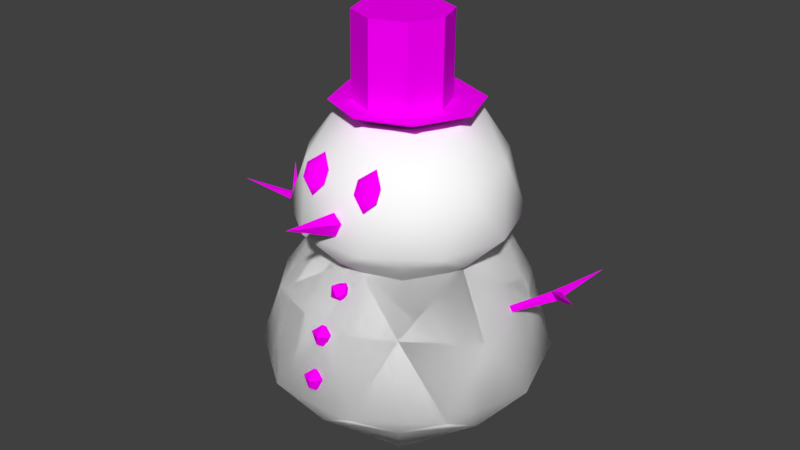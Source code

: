 # Source: Low_poly_snowman.blend  (saved by Blender 2.78.0; exported with 4.5.12 LTS)
import bpy
from mathutils import Matrix  # noqa: F401  (used for matrix-valued properties, if any)

bpy.ops.wm.read_factory_settings(use_empty=True)
scene = bpy.context.scene
scene.name = 'Scene'

# ---- collections
col_collection_2 = bpy.data.collections.new('Collection 2'); scene.collection.children.link(col_collection_2)

# ---- images (referenced by path relative to the original .blend; pixels are not part of the script)
import os
ASSET_DIR = os.environ.get("B2B_ASSET_DIR", "")  # directory of the original .blend (textures are referenced by path, not embedded)
HERE = os.path.dirname(os.path.abspath(__file__))  # packed textures are extracted next to this script under _unpacked/

def load_image(name, relpath, width, height, colorspace="sRGB"):
    """Load a texture the original file referenced (path relative to the .blend, or extracted next to this script)."""
    p = next((c for c in (os.path.join(HERE, relpath), os.path.join(ASSET_DIR, relpath)) if relpath and os.path.exists(c)), "")
    if p:
        img = bpy.data.images.load(p, check_existing=True)
        img.name = name
    else:  # same state as the original file: an image datablock whose file is absent (Cycles renders it pink)
        img = bpy.data.images.new(name, width, height)
        img.source = "FILE"
        img.filepath = "//" + (relpath or name)
    img.colorspace_settings.name = colorspace
    return img
img_team_red_texture_png_000 = load_image('team_red_texture.png.000', 'team_red_texture.png', 1024, 1024, 'sRGB')

# ---- materials (node trees are filled in below, after node groups)
mat_material = bpy.data.materials.new('Material')
mat_material.alpha_threshold = 0.0
mat_material.roughness = 0.5
mat_material.line_color = (0.0, 0.0, 0.0, 1.0)
mat_material_001 = bpy.data.materials.new('Material.001')
mat_material_001.alpha_threshold = 0.0
mat_material_001.roughness = 0.5
mat_material_001.line_color = (0.0, 0.0, 0.0, 1.0)

# ---- material node trees
mat_material.use_nodes = True; mat_material.node_tree.nodes.clear()
_N = mat_material.node_tree.nodes; _L = mat_material.node_tree.links
n0 = _N.new('ShaderNodeOutputMaterial'); n0.name = 'Material Output'; n0.location = (300, 300)
n1 = _N.new('ShaderNodeBsdfDiffuse'); n1.name = 'Diffuse BSDF'; n1.location = (10, 300)
n2 = _N.new('ShaderNodeRGB'); n2.name = 'RGB'; n2.location = (-180, 300)
n2.outputs[0].default_value = (1.0, 1.0, 1.0, 1.0)
_L.new(n1.outputs[0], n0.inputs[0])
_L.new(n2.outputs[0], n1.inputs[0])
n0.is_active_output = True
mat_material_001.use_nodes = True; mat_material_001.node_tree.nodes.clear()
_N = mat_material_001.node_tree.nodes; _L = mat_material_001.node_tree.links
n0 = _N.new('ShaderNodeOutputMaterial'); n0.name = 'Material Output'; n0.location = (300, 300)
n1 = _N.new('ShaderNodeBsdfDiffuse'); n1.name = 'Diffuse BSDF'; n1.location = (10, 300)
n2 = _N.new('ShaderNodeTexImage'); n2.name = 'Image Texture'; n2.location = (-180, 300)
n2.width = 140
n2.image = img_team_red_texture_png_000
_L.new(n1.outputs[0], n0.inputs[0])
_L.new(n2.outputs[0], n1.inputs[0])
n0.is_active_output = True

# ---- world
world_world = bpy.data.worlds.new('World'); scene.world = world_world
world_world.color = (0.05088, 0.05088, 0.05088)
world_world.use_sun_shadow = False
world_world.sun_shadow_jitter_overblur = 0.0
world_world.cycles.sampling_method = 'MANUAL'

# ---- meshes
me_icosphere_002 = bpy.data.meshes.new('Icosphere.002')
me_icosphere_002.from_pydata([(0.0165, -0.008414, 0.009138), (1.113, 0.3514, 0.5317), (0.6975, -0.9398, 0.5317), (-0.6589, -0.9439, 0.5317), (-1.082, 0.3448, 0.5317), (0.01305, 1.145, 0.5317), (1.115, -0.3617, 1.265), (0.01996, -1.071, 1.275), (-1.08, -0.3683, 1.265), (-0.6645, 0.923, 1.265), (0.6919, 0.9271, 1.265), (0.0177, 0.006735, 1.819), (0.4168, -0.5559, 0.01123), (0.6609, 0.2031, 0.01123), (1.061, -0.3444, 0.4304), (0.6588, 0.8813, 0.4304), (0.01447, 0.6698, 0.01123), (-0.3805, -0.5583, 0.01123), (0.0198, -1.106, 0.4304), (-0.6291, 0.1992, 0.01123), (-1.026, -0.3506, 0.4304), (-0.6312, 0.8774, 0.4304), (1.058, 0.753, 0.6878), (0.4115, 1.22, 0.6878), (1.062, -0.7635, 0.6878), (1.306, -0.004541, 0.6878), (-0.3784, -1.236, 0.6878), (0.4188, -1.234, 0.6878), (-1.273, -0.01229, 0.6878), (-1.025, -0.7698, 0.6878), (-0.3858, 1.217, 0.6878), (-1.029, 0.7467, 0.6878), (1.059, 0.3338, 1.366), (0.6642, -0.8942, 1.366), (-0.6258, -0.8981, 1.366), (-1.028, 0.3275, 1.366), (0.01321, 1.053, 1.339), (0.7666, -0.2157, 1.785), (0.4362, 0.7228, 1.844), (0.01854, -0.6866, 1.785), (-0.7323, -0.2202, 1.785), (-0.3611, 0.7204, 1.844), (0.0165, -0.008414, 0.009138), (1.113, 0.3514, 0.5317), (0.6975, -0.9398, 0.5317), (-0.6589, -0.9439, 0.5317), (-1.082, 0.3448, 0.5317), (0.01305, 1.145, 0.5317), (1.115, -0.3617, 1.265), (0.01996, -1.071, 1.275), (-1.08, -0.3683, 1.265), (-0.6645, 0.923, 1.265), (0.6919, 0.9271, 1.265), (0.0177, 0.006735, 1.819), (0.4168, -0.5559, 0.01123), (0.6609, 0.2031, 0.01123), (1.061, -0.3444, 0.4304), (0.6588, 0.8813, 0.4304), (0.01447, 0.6698, 0.01123), (-0.3805, -0.5583, 0.01123), (0.0198, -1.106, 0.4304), (-0.6291, 0.1992, 0.01123), (-1.026, -0.3506, 0.4304), (-0.6312, 0.8774, 0.4304), (1.058, 0.753, 0.6878), (0.4115, 1.22, 0.6878), (1.062, -0.7635, 0.6878), (1.306, -0.004541, 0.6878), (-0.3784, -1.236, 0.6878), (0.4188, -1.234, 0.6878), (-1.273, -0.01229, 0.6878), (-1.025, -0.7698, 0.6878), (-0.3858, 1.217, 0.6878), (-1.029, 0.7467, 0.6878), (1.059, 0.3338, 1.366), (0.6642, -0.8942, 1.366), (-0.6258, -0.8981, 1.366), (-1.028, 0.3275, 1.366), (0.01321, 1.053, 1.339), (0.7666, -0.2157, 1.785), (0.4362, 0.7228, 1.844), (0.01854, -0.6866, 1.785), (-0.7323, -0.2202, 1.785), (-0.3611, 0.7204, 1.844), (0.02087, -0.006949, 1.496), (0.8675, 0.271, 1.899), (0.5468, -0.7263, 1.899), (-0.5007, -0.7294, 1.899), (-0.8274, 0.2659, 1.899), (0.0182, 0.8841, 1.899), (0.8692, -0.2798, 2.466), (0.02354, -0.8275, 2.474), (-0.8258, -0.2849, 2.466), (-0.5051, 0.7124, 2.466), (0.5425, 0.7155, 2.466), (0.0218, 0.004751, 2.838), (0.33, -0.4298, 1.497), (0.5185, 0.1564, 1.497), (0.8277, -0.2664, 1.821), (0.517, 0.6802, 1.821), (0.0193, 0.5168, 1.497), (-0.2857, -0.4316, 1.497), (0.02342, -0.8544, 1.821), (-0.4777, 0.1534, 1.497), (-0.7843, -0.2713, 1.821), (-0.4793, 0.6772, 1.821), (0.8251, 0.5811, 2.02), (0.3259, 0.9415, 2.02), (0.8286, -0.5901, 2.02), (1.017, -0.003958, 2.02), (-0.2842, -0.9554, 2.02), (0.3316, -0.9535, 2.02), (-0.9754, -0.00994, 2.02), (-0.7834, -0.595, 2.02), (-0.2898, 0.9396, 2.02), (-0.7869, 0.5762, 2.02), (0.8261, 0.2574, 2.544), (0.5211, -0.6911, 2.544), (-0.4752, -0.6941, 2.544), (-0.7859, 0.2525, 2.544), (0.01833, 0.8129, 2.523), (0.6002, -0.1671, 2.867), (0.345, 0.5578, 2.85), (0.02244, -0.5307, 2.867), (-0.5574, -0.1705, 2.867), (-0.2707, 0.5559, 2.783), (0.004714, -0.88, 2.278), (0.004714, -1.41, 2.325), (0.09982, -0.8989, 2.212), (0.06349, -0.9294, 2.104), (-0.05406, -0.9294, 2.104), (-0.09039, -0.8989, 2.212), (-0.008709, 0.3827, 2.876), (-0.01042, 0.3982, 3.702), (0.282, 0.2582, 2.878), (0.2802, 0.2737, 3.705), (0.3994, -0.03533, 2.884), (0.3977, -0.01986, 3.71), (0.2749, -0.3259, 2.889), (0.2732, -0.3105, 3.716), (-0.0187, -0.4434, 2.891), (-0.02041, -0.4279, 3.717), (-0.3094, -0.3189, 2.888), (-0.3111, -0.3034, 3.714), (-0.4268, -0.02537, 2.882), (-0.4285, -0.009896, 3.708), (-0.3023, 0.2653, 2.877), (-0.304, 0.2807, 3.703), (0.01652, 0.6626, 2.956), (0.4733, 0.4669, 2.961), (0.658, 0.005588, 2.97), (0.4622, -0.4512, 2.978), (0.0008104, -0.6358, 2.98), (-0.456, -0.4401, 2.976), (-0.6406, 0.02124, 2.967), (-0.4449, 0.478, 2.959), (-0.9761, 0.04641, 1.339), (-1.437, 0.1004, 1.566), (-1.753, -0.2001, 1.817), (-1.486, 0.1265, 1.642), (-1.404, 0.1221, 1.612), (-1.695, 0.3895, 1.801), (-0.9752, 0.0941, 1.331), (-1.469, 0.146, 1.579), (1.072, 0.07471, 1.339), (1.46, 0.1149, 1.579), (1.786, -0.2061, 1.815), (1.392, 0.136, 1.629), (1.678, 0.4204, 1.815), (1.477, 0.1393, 1.655), (0.9947, 0.06788, 1.357), (0.266, -0.8357, 2.323), (0.266, -0.8897, 2.486), (0.1501, -0.8145, 2.448), (0.382, -0.8145, 2.448), (0.266, -0.8897, 2.486), (0.1501, -0.8145, 2.448), (0.382, -0.8145, 2.448), (0.266, -0.8348, 2.595), (0.1501, -0.7596, 2.557), (0.382, -0.7596, 2.557), (0.266, -0.671, 2.649), (-0.2712, -0.8357, 2.323), (-0.2712, -0.8897, 2.486), (-0.3872, -0.8145, 2.448), (-0.1553, -0.8145, 2.448), (-0.2712, -0.8897, 2.486), (-0.3872, -0.8145, 2.448), (-0.1553, -0.8145, 2.448), (-0.2712, -0.8348, 2.595), (-0.3872, -0.7596, 2.557), (-0.1553, -0.7596, 2.557), (-0.2712, -0.671, 2.649), (0.3991, -0.03239, 3.045), (0.2746, -0.3231, 3.045), (-0.01901, -0.4406, 3.045), (-0.3097, -0.316, 3.045), (0.2816, 0.2615, 3.045), (-0.009039, 0.3857, 3.045), (-0.3026, 0.268, 3.045), (-0.4272, -0.02252, 3.045), (0.03465, -1.106, 0.8183), (0.03333, -1.268, 0.9102), (-0.03599, -1.107, 0.9143), (0.05525, -1.094, 0.9102), (0.1075, -1.189, 0.9102), (0.016, -1.177, 0.9822), (0.01568, -1.257, 0.8355), (0.05893, -1.2, 0.7942), (-0.07346, -1.177, 0.8374), (-0.0632, -1.224, 0.9139), (0.03465, -0.9954, 1.182), (0.03333, -1.157, 1.274), (-0.03599, -0.9959, 1.278), (0.05525, -0.9833, 1.274), (0.1075, -1.078, 1.274), (0.016, -1.067, 1.346), (0.01568, -1.146, 1.199), (0.05893, -1.089, 1.158), (-0.07345, -1.067, 1.201), (-0.0632, -1.113, 1.278), (0.007566, -0.7623, 1.607), (0.04926, -0.9345, 1.55), (-0.02664, -0.7854, 1.496), (-0.0692, -0.8073, 1.574), (-0.03086, -0.9005, 1.615), (-0.0482, -0.8943, 1.499), (0.09881, -0.8812, 1.577), (0.07267, -0.832, 1.638), (0.08411, -0.7874, 1.504), (0.05851, -0.8662, 1.469)], [], [(0, 13, 12), (1, 13, 15), (0, 12, 17), (0, 17, 19), (0, 19, 16), (1, 15, 22), (2, 14, 24), (3, 18, 26), (4, 20, 28), (5, 21, 30), (1, 22, 25), (2, 24, 27), (3, 26, 29), (4, 28, 31), (5, 30, 23), (6, 32, 37), (7, 33, 39), (8, 34, 40), (9, 35, 41), (10, 36, 38), (38, 41, 11), (38, 36, 41), (36, 9, 41), (41, 40, 11), (41, 35, 40), (35, 8, 40), (40, 39, 11), (40, 34, 39), (34, 7, 39), (39, 37, 11), (39, 33, 37), (33, 6, 37), (37, 38, 11), (37, 32, 38), (32, 10, 38), (23, 36, 10), (23, 30, 36), (30, 9, 36), (31, 35, 9), (31, 28, 35), (28, 8, 35), (29, 34, 8), (29, 26, 34), (26, 7, 34), (27, 33, 7), (27, 24, 33), (24, 6, 33), (25, 32, 6), (25, 22, 32), (22, 10, 32), (30, 31, 9), (30, 21, 31), (21, 4, 31), (28, 29, 8), (28, 20, 29), (20, 3, 29), (26, 27, 7), (26, 18, 27), (18, 2, 27), (24, 25, 6), (24, 14, 25), (14, 1, 25), (22, 23, 10), (22, 15, 23), (15, 5, 23), (16, 21, 5), (16, 19, 21), (19, 4, 21), (19, 20, 4), (19, 17, 20), (17, 3, 20), (17, 18, 3), (17, 12, 18), (12, 2, 18), (15, 16, 5), (15, 13, 16), (13, 0, 16), (12, 14, 2), (12, 13, 14), (13, 1, 14), (42, 55, 54), (43, 55, 57), (42, 54, 59), (42, 59, 61), (42, 61, 58), (43, 57, 64), (44, 56, 66), (45, 60, 68), (46, 62, 70), (47, 63, 72), (43, 64, 67), (44, 66, 69), (45, 68, 71), (46, 70, 73), (47, 72, 65), (48, 74, 79), (49, 75, 81), (50, 76, 82), (51, 77, 83), (52, 78, 80), (80, 83, 53), (80, 78, 83), (78, 51, 83), (83, 82, 53), (83, 77, 82), (77, 50, 82), (82, 81, 53), (82, 76, 81), (76, 49, 81), (81, 79, 53), (81, 75, 79), (75, 48, 79), (79, 80, 53), (79, 74, 80), (74, 52, 80), (65, 78, 52), (65, 72, 78), (72, 51, 78), (73, 77, 51), (73, 70, 77), (70, 50, 77), (71, 76, 50), (71, 68, 76), (68, 49, 76), (69, 75, 49), (69, 66, 75), (66, 48, 75), (67, 74, 48), (67, 64, 74), (64, 52, 74), (72, 73, 51), (72, 63, 73), (63, 46, 73), (70, 71, 50), (70, 62, 71), (62, 45, 71), (68, 69, 49), (68, 60, 69), (60, 44, 69), (66, 67, 48), (66, 56, 67), (56, 43, 67), (64, 65, 52), (64, 57, 65), (57, 47, 65), (58, 63, 47), (58, 61, 63), (61, 46, 63), (61, 62, 46), (61, 59, 62), (59, 45, 62), (59, 60, 45), (59, 54, 60), (54, 44, 60), (57, 58, 47), (57, 55, 58), (55, 42, 58), (54, 56, 44), (54, 55, 56), (55, 43, 56), (84, 97, 96), (85, 97, 99), (84, 96, 101), (84, 101, 103), (84, 103, 100), (85, 99, 106), (86, 98, 108), (87, 102, 110), (88, 104, 112), (89, 105, 114), (85, 106, 109), (86, 108, 111), (87, 110, 113), (88, 112, 115), (89, 114, 107), (90, 116, 121), (91, 117, 123), (92, 118, 124), (93, 119, 125), (94, 120, 122), (122, 125, 95), (122, 120, 125), (120, 93, 125), (125, 124, 95), (125, 119, 124), (119, 92, 124), (124, 123, 95), (124, 118, 123), (118, 91, 123), (123, 121, 95), (123, 117, 121), (117, 90, 121), (121, 122, 95), (121, 116, 122), (116, 94, 122), (107, 120, 94), (107, 114, 120), (114, 93, 120), (115, 119, 93), (115, 112, 119), (112, 92, 119), (113, 118, 92), (113, 110, 118), (110, 91, 118), (111, 117, 91), (111, 108, 117), (108, 90, 117), (109, 116, 90), (109, 106, 116), (106, 94, 116), (114, 115, 93), (114, 105, 115), (105, 88, 115), (112, 113, 92), (112, 104, 113), (104, 87, 113), (110, 111, 91), (110, 102, 111), (102, 86, 111), (108, 109, 90), (108, 98, 109), (98, 85, 109), (106, 107, 94), (106, 99, 107), (99, 89, 107), (100, 105, 89), (100, 103, 105), (103, 88, 105), (103, 104, 88), (103, 101, 104), (101, 87, 104), (101, 102, 87), (101, 96, 102), (96, 86, 102), (99, 100, 89), (99, 97, 100), (97, 84, 100), (96, 98, 86), (96, 97, 98), (97, 85, 98), (126, 127, 128), (128, 127, 129), (129, 127, 130), (130, 127, 131), (131, 127, 126), (126, 128, 129, 130, 131), (132, 198, 197, 134), (134, 197, 193, 136), (136, 193, 194, 138), (138, 194, 195, 140), (140, 195, 196, 142), (142, 196, 200, 144), (135, 133, 147, 145, 143, 141, 139, 137), (144, 200, 199, 146), (146, 199, 198, 132), (146, 132, 148, 155), (148, 149, 150, 151, 152, 153, 154, 155), (132, 134, 149, 148), (136, 138, 151, 150), (142, 144, 154, 153), (138, 140, 152, 151), (144, 146, 155, 154), (134, 136, 150, 149), (140, 142, 153, 152), (158, 157, 160), (163, 157, 158), (159, 160, 161), (157, 162, 156), (157, 156, 160), (158, 159, 163), (159, 158, 160), (161, 160, 163), (159, 161, 163), (157, 163, 162), (163, 160, 162), (160, 156, 162), (167, 165, 166), (170, 164, 165, 167), (165, 164, 168), (164, 170, 167), (166, 169, 167), (169, 166, 165), (169, 168, 167), (168, 164, 167), (168, 169, 165), (171, 172, 173), (171, 174, 172), (173, 172, 175, 176), (172, 174, 177, 175), (176, 175, 178, 179), (175, 177, 180, 178), (178, 180, 181), (179, 178, 181), (182, 183, 184), (182, 185, 183), (184, 183, 186, 187), (183, 185, 188, 186), (187, 186, 189, 190), (186, 188, 191, 189), (189, 191, 192), (190, 189, 192), (196, 195, 141, 143), (194, 193, 137, 139), (195, 194, 139, 141), (193, 197, 135, 137), (197, 198, 133, 135), (198, 199, 147, 133), (199, 200, 145, 147), (200, 196, 143, 145), (208, 209, 201), (201, 209, 203), (208, 205, 202), (207, 202, 210), (201, 203, 204), (201, 204, 205), (202, 205, 206), (210, 202, 206), (203, 210, 206), (204, 203, 206), (205, 204, 206), (209, 210, 203), (209, 207, 210), (207, 208, 202), (208, 201, 205), (208, 207, 209), (218, 219, 211), (211, 219, 213), (218, 215, 212), (217, 212, 220), (211, 213, 214), (211, 214, 215), (212, 215, 216), (220, 212, 216), (213, 220, 216), (214, 213, 216), (215, 214, 216), (219, 220, 213), (219, 217, 220), (217, 218, 212), (218, 211, 215), (218, 217, 219), (228, 229, 221), (221, 229, 223), (228, 225, 222), (227, 222, 230), (221, 223, 224), (221, 224, 225), (222, 225, 226), (230, 222, 226), (223, 230, 226), (224, 223, 226), (225, 224, 226), (229, 230, 223), (229, 227, 230), (227, 228, 222), (228, 221, 225), (228, 227, 229)])
me_icosphere_002.polygons.foreach_set('use_smooth', [1, 1, 1, 1, 1, 1, 1, 1, 1, 1, 1, 1, 1, 1, 1, 1, 1, 1, 1, 1, 1, 1, 1, 1, 1, 1, 1, 1, 1, 1, 1, 1, 1, 1, 1, 1, 1, 1, 1, 1, 1, 1, 1, 1, 1, 1, 1, 1, 1, 1, 1, 1, 1, 1, 1, 1, 1, 1, 1, 1, 1, 1, 1, 1, 1, 1, 1, 1, 1, 1, 1, 1, 1, 1, 1, 1, 1, 1, 1, 1, 1, 1, 1, 1, 1, 1, 1, 1, 1, 1, 1, 1, 1, 1, 1, 1, 1, 1, 1, 1, 1, 1, 1, 1, 1, 1, 1, 1, 1, 1, 1, 1, 1, 1, 1, 1, 1, 1, 1, 1, 1, 1, 1, 1, 1, 1, 1, 1, 1, 1, 1, 1, 1, 1, 1, 1, 1, 1, 1, 1, 1, 1, 1, 1, 1, 1, 1, 1, 1, 1, 1, 1, 1, 1, 1, 1, 1, 1, 1, 1, 1, 1, 1, 1, 1, 1, 1, 1, 1, 1, 1, 1, 1, 1, 1, 1, 1, 1, 1, 1, 1, 1, 1, 1, 1, 1, 1, 1, 1, 1, 1, 1, 1, 1, 1, 1, 1, 1, 1, 1, 1, 1, 1, 1, 1, 1, 1, 1, 1, 1, 1, 1, 1, 1, 1, 1, 1, 1, 1, 1, 1, 1, 1, 1, 1, 1, 1, 1, 1, 1, 1, 1, 1, 1, 1, 1, 1, 1, 1, 1, 0, 0, 0, 0, 0, 0, 0, 0, 0, 0, 0, 0, 0, 0, 0, 0, 0, 0, 0, 0, 0, 0, 0, 0, 0, 0, 0, 0, 0, 0, 0, 0, 0, 0, 0, 0, 0, 0, 0, 0, 0, 0, 0, 0, 0, 1, 1, 1, 1, 1, 1, 1, 1, 1, 1, 1, 1, 1, 1, 1, 1, 0, 0, 0, 0, 0, 0, 0, 0, 0, 0, 0, 0, 0, 0, 0, 0, 0, 0, 0, 0, 0, 0, 0, 0, 0, 0, 0, 0, 0, 0, 0, 0, 0, 0, 0, 0, 0, 0, 0, 0, 0, 0, 0, 0, 0, 0, 0, 0, 0, 0, 0, 0, 0, 0, 0, 0])
me_icosphere_002.polygons.foreach_set('material_index', [0, 0, 0, 0, 0, 0, 0, 0, 0, 0, 0, 0, 0, 0, 0, 0, 0, 0, 0, 0, 0, 0, 0, 0, 0, 0, 0, 0, 0, 0, 0, 0, 0, 0, 0, 0, 0, 0, 0, 0, 0, 0, 0, 0, 0, 0, 0, 0, 0, 0, 0, 0, 0, 0, 0, 0, 0, 0, 0, 0, 0, 0, 0, 0, 0, 0, 0, 0, 0, 0, 0, 0, 0, 0, 0, 0, 0, 0, 0, 0, 0, 0, 0, 0, 0, 0, 0, 0, 0, 0, 0, 0, 0, 0, 0, 0, 0, 0, 0, 0, 0, 0, 0, 0, 0, 0, 0, 0, 0, 0, 0, 0, 0, 0, 0, 0, 0, 0, 0, 0, 0, 0, 0, 0, 0, 0, 0, 0, 0, 0, 0, 0, 0, 0, 0, 0, 0, 0, 0, 0, 0, 0, 0, 0, 0, 0, 0, 0, 0, 0, 0, 0, 0, 0, 0, 0, 0, 0, 0, 0, 0, 0, 0, 0, 0, 0, 0, 0, 0, 0, 0, 0, 0, 0, 0, 0, 0, 0, 0, 0, 0, 0, 0, 0, 0, 0, 0, 0, 0, 0, 0, 0, 0, 0, 0, 0, 0, 0, 0, 0, 0, 0, 0, 0, 0, 0, 0, 0, 0, 0, 0, 0, 0, 0, 0, 0, 0, 0, 0, 0, 0, 0, 0, 0, 0, 0, 0, 0, 0, 0, 0, 0, 0, 0, 0, 0, 0, 0, 0, 0, 1, 1, 1, 1, 1, 1, 1, 1, 1, 1, 1, 1, 1, 1, 1, 1, 1, 1, 1, 1, 1, 1, 1, 1, 1, 1, 1, 1, 1, 1, 1, 1, 1, 1, 1, 1, 1, 1, 1, 1, 1, 1, 1, 1, 1, 1, 1, 1, 1, 1, 1, 1, 1, 1, 1, 1, 1, 1, 1, 1, 1, 1, 1, 1, 1, 1, 1, 1, 1, 1, 1, 1, 1, 1, 1, 1, 1, 1, 1, 1, 1, 1, 1, 1, 1, 1, 1, 1, 1, 1, 1, 1, 1, 1, 1, 1, 1, 1, 1, 1, 1, 1, 1, 1, 1, 1, 1, 1, 1, 1, 1, 1, 1, 1, 1, 1, 1])
_uv = me_icosphere_002.uv_layers.new(name='UVMap')
_uv.uv.foreach_set('vector', [0.02152, 0.8528, 0.08473, 0.8528, 0.08473, 0.916, 0.02152, 0.8528, 0.08473, 0.8528, 0.08473, 0.916, 0.02152, 0.8528, 0.08473, 0.8528, 0.08473, 0.916, 0.02152, 0.8528, 0.08473, 0.8528, 0.08473, 0.916, 0.02152, 0.8528, 0.08473, 0.8528, 0.08473, 0.916, 0.02152, 0.8528, 0.08473, 0.8528, 0.08473, 0.916, 0.02152, 0.8528, 0.08473, 0.8528, 0.08473, 0.916, 0.02152, 0.8528, 0.08473, 0.8528, 0.08473, 0.916, 0.02152, 0.8528, 0.08473, 0.8528, 0.08473, 0.916, 0.02152, 0.8528, 0.08473, 0.8528, 0.08473, 0.916, 0.02152, 0.8528, 0.08473, 0.8528, 0.08473, 0.916, 0.02152, 0.8528, 0.08473, 0.8528, 0.08473, 0.916, 0.02152, 0.8528, 0.08473, 0.8528, 0.08473, 0.916, 0.02152, 0.8528, 0.08473, 0.8528, 0.08473, 0.916, 0.02152, 0.8528, 0.08473, 0.8528, 0.08473, 0.916, 0.02152, 0.8528, 0.08473, 0.8528, 0.08473, 0.916, 0.02152, 0.8528, 0.08473, 0.8528, 0.08473, 0.916, 0.02152, 0.8528, 0.08473, 0.8528, 0.08473, 0.916, 0.02152, 0.8528, 0.08473, 0.8528, 0.08473, 0.916, 0.02152, 0.8528, 0.08473, 0.8528, 0.08473, 0.916, 0.02152, 0.8528, 0.08473, 0.8528, 0.08473, 0.916, 0.02152, 0.8528, 0.08473, 0.8528, 0.08473, 0.916, 0.02152, 0.8528, 0.08473, 0.8528, 0.08473, 0.916, 0.02152, 0.8528, 0.08473, 0.8528, 0.08473, 0.916, 0.02152, 0.8528, 0.08473, 0.8528, 0.08473, 0.916, 0.02152, 0.8528, 0.08473, 0.8528, 0.08473, 0.916, 0.02152, 0.8528, 0.08473, 0.8528, 0.08473, 0.916, 0.02152, 0.8528, 0.08473, 0.8528, 0.08473, 0.916, 0.02152, 0.8528, 0.08473, 0.8528, 0.08473, 0.916, 0.02152, 0.8528, 0.08473, 0.8528, 0.08473, 0.916, 0.02152, 0.8528, 0.08473, 0.8528, 0.08473, 0.916, 0.02152, 0.8528, 0.08473, 0.8528, 0.08473, 0.916, 0.02152, 0.8528, 0.08473, 0.8528, 0.08473, 0.916, 0.02152, 0.8528, 0.08473, 0.8528, 0.08473, 0.916, 0.02152, 0.8528, 0.08473, 0.8528, 0.08473, 0.916, 0.02152, 0.8528, 0.08473, 0.8528, 0.08473, 0.916, 0.02152, 0.8528, 0.08473, 0.8528, 0.08473, 0.916, 0.02152, 0.8528, 0.08473, 0.8528, 0.08473, 0.916, 0.02152, 0.8528, 0.08473, 0.8528, 0.08473, 0.916, 0.02152, 0.8528, 0.08473, 0.8528, 0.08473, 0.916, 0.02152, 0.8528, 0.08473, 0.8528, 0.08473, 0.916, 0.02152, 0.8528, 0.08473, 0.8528, 0.08473, 0.916, 0.02152, 0.8528, 0.08473, 0.8528, 0.08473, 0.916, 0.02152, 0.8528, 0.08473, 0.8528, 0.08473, 0.916, 0.02152, 0.8528, 0.08473, 0.8528, 0.08473, 0.916, 0.02152, 0.8528, 0.08473, 0.8528, 0.08473, 0.916, 0.02152, 0.8528, 0.08473, 0.8528, 0.08473, 0.916, 0.02152, 0.8528, 0.08473, 0.8528, 0.08473, 0.916, 0.02152, 0.8528, 0.08473, 0.8528, 0.08473, 0.916, 0.02152, 0.8528, 0.08473, 0.8528, 0.08473, 0.916, 0.02152, 0.8528, 0.08473, 0.8528, 0.08473, 0.916, 0.02152, 0.8528, 0.08473, 0.8528, 0.08473, 0.916, 0.02152, 0.8528, 0.08473, 0.8528, 0.08473, 0.916, 0.02152, 0.8528, 0.08473, 0.8528, 0.08473, 0.916, 0.02152, 0.8528, 0.08473, 0.8528, 0.08473, 0.916, 0.02152, 0.8528, 0.08473, 0.8528, 0.08473, 0.916, 0.02152, 0.8528, 0.08473, 0.8528, 0.08473, 0.916, 0.02152, 0.8528, 0.08473, 0.8528, 0.08473, 0.916, 0.02152, 0.8528, 0.08473, 0.8528, 0.08473, 0.916, 0.02152, 0.8528, 0.08473, 0.8528, 0.08473, 0.916, 0.02152, 0.8528, 0.08473, 0.8528, 0.08473, 0.916, 0.02152, 0.8528, 0.08473, 0.8528, 0.08473, 0.916, 0.02152, 0.8528, 0.08473, 0.8528, 0.08473, 0.916, 0.02152, 0.8528, 0.08473, 0.8528, 0.08473, 0.916, 0.02152, 0.8528, 0.08473, 0.8528, 0.08473, 0.916, 0.02152, 0.8528, 0.08473, 0.8528, 0.08473, 0.916, 0.02152, 0.8528, 0.08473, 0.8528, 0.08473, 0.916, 0.02152, 0.8528, 0.08473, 0.8528, 0.08473, 0.916, 0.02152, 0.8528, 0.08473, 0.8528, 0.08473, 0.916, 0.02152, 0.8528, 0.08473, 0.8528, 0.08473, 0.916, 0.02152, 0.8528, 0.08473, 0.8528, 0.08473, 0.916, 0.02152, 0.8528, 0.08473, 0.8528, 0.08473, 0.916, 0.02152, 0.8528, 0.08473, 0.8528, 0.08473, 0.916, 0.02152, 0.8528, 0.08473, 0.8528, 0.08473, 0.916, 0.02152, 0.8528, 0.08473, 0.8528, 0.08473, 0.916, 0.02152, 0.8528, 0.08473, 0.8528, 0.08473, 0.916, 0.02152, 0.8528, 0.08473, 0.8528, 0.08473, 0.916, 0.02152, 0.8528, 0.08473, 0.8528, 0.08473, 0.916, 0.02152, 0.8528, 0.08473, 0.8528, 0.08473, 0.916, 0.02152, 0.8528, 0.08473, 0.8528, 0.08473, 0.916, 0.02152, 0.8528, 0.08473, 0.8528, 0.08473, 0.916, 0.02152, 0.8528, 0.08473, 0.8528, 0.08473, 0.916, 0.02152, 0.8528, 0.08473, 0.8528, 0.08473, 0.916, 0.02152, 0.8528, 0.08473, 0.8528, 0.08473, 0.916, 0.02152, 0.8528, 0.08473, 0.8528, 0.08473, 0.916, 0.02152, 0.8528, 0.08473, 0.8528, 0.08473, 0.916, 0.02152, 0.8528, 0.08473, 0.8528, 0.08473, 0.916, 0.02152, 0.8528, 0.08473, 0.8528, 0.08473, 0.916, 0.02152, 0.8528, 0.08473, 0.8528, 0.08473, 0.916, 0.02152, 0.8528, 0.08473, 0.8528, 0.08473, 0.916, 0.02152, 0.8528, 0.08473, 0.8528, 0.08473, 0.916, 0.02152, 0.8528, 0.08473, 0.8528, 0.08473, 0.916, 0.02152, 0.8528, 0.08473, 0.8528, 0.08473, 0.916, 0.02152, 0.8528, 0.08473, 0.8528, 0.08473, 0.916, 0.02152, 0.8528, 0.08473, 0.8528, 0.08473, 0.916, 0.02152, 0.8528, 0.08473, 0.8528, 0.08473, 0.916, 0.02152, 0.8528, 0.08473, 0.8528, 0.08473, 0.916, 0.02152, 0.8528, 0.08473, 0.8528, 0.08473, 0.916, 0.02152, 0.8528, 0.08473, 0.8528, 0.08473, 0.916, 0.02152, 0.8528, 0.08473, 0.8528, 0.08473, 0.916, 0.02152, 0.8528, 0.08473, 0.8528, 0.08473, 0.916, 0.02152, 0.8528, 0.08473, 0.8528, 0.08473, 0.916, 0.02152, 0.8528, 0.08473, 0.8528, 0.08473, 0.916, 0.02152, 0.8528, 0.08473, 0.8528, 0.08473, 0.916, 0.02152, 0.8528, 0.08473, 0.8528, 0.08473, 0.916, 0.02152, 0.8528, 0.08473, 0.8528, 0.08473, 0.916, 0.02152, 0.8528, 0.08473, 0.8528, 0.08473, 0.916, 0.02152, 0.8528, 0.08473, 0.8528, 0.08473, 0.916, 0.02152, 0.8528, 0.08473, 0.8528, 0.08473, 0.916, 0.02152, 0.8528, 0.08473, 0.8528, 0.08473, 0.916, 0.02152, 0.8528, 0.08473, 0.8528, 0.08473, 0.916, 0.02152, 0.8528, 0.08473, 0.8528, 0.08473, 0.916, 0.02152, 0.8528, 0.08473, 0.8528, 0.08473, 0.916, 0.02152, 0.8528, 0.08473, 0.8528, 0.08473, 0.916, 0.02152, 0.8528, 0.08473, 0.8528, 0.08473, 0.916, 0.02152, 0.8528, 0.08473, 0.8528, 0.08473, 0.916, 0.02152, 0.8528, 0.08473, 0.8528, 0.08473, 0.916, 0.02152, 0.8528, 0.08473, 0.8528, 0.08473, 0.916, 0.02152, 0.8528, 0.08473, 0.8528, 0.08473, 0.916, 0.02152, 0.8528, 0.08473, 0.8528, 0.08473, 0.916, 0.02152, 0.8528, 0.08473, 0.8528, 0.08473, 0.916, 0.02152, 0.8528, 0.08473, 0.8528, 0.08473, 0.916, 0.02152, 0.8528, 0.08473, 0.8528, 0.08473, 0.916, 0.02152, 0.8528, 0.08473, 0.8528, 0.08473, 0.916, 0.02152, 0.8528, 0.08473, 0.8528, 0.08473, 0.916, 0.02152, 0.8528, 0.08473, 0.8528, 0.08473, 0.916, 0.02152, 0.8528, 0.08473, 0.8528, 0.08473, 0.916, 0.02152, 0.8528, 0.08473, 0.8528, 0.08473, 0.916, 0.02152, 0.8528, 0.08473, 0.8528, 0.08473, 0.916, 0.02152, 0.8528, 0.08473, 0.8528, 0.08473, 0.916, 0.02152, 0.8528, 0.08473, 0.8528, 0.08473, 0.916, 0.02152, 0.8528, 0.08473, 0.8528, 0.08473, 0.916, 0.02152, 0.8528, 0.08473, 0.8528, 0.08473, 0.916, 0.02152, 0.8528, 0.08473, 0.8528, 0.08473, 0.916, 0.02152, 0.8528, 0.08473, 0.8528, 0.08473, 0.916, 0.02152, 0.8528, 0.08473, 0.8528, 0.08473, 0.916, 0.02152, 0.8528, 0.08473, 0.8528, 0.08473, 0.916, 0.02152, 0.8528, 0.08473, 0.8528, 0.08473, 0.916, 0.02152, 0.8528, 0.08473, 0.8528, 0.08473, 0.916, 0.02152, 0.8528, 0.08473, 0.8528, 0.08473, 0.916, 0.02152, 0.8528, 0.08473, 0.8528, 0.08473, 0.916, 0.02152, 0.8528, 0.08473, 0.8528, 0.08473, 0.916, 0.02152, 0.8528, 0.08473, 0.8528, 0.08473, 0.916, 0.02152, 0.8528, 0.08473, 0.8528, 0.08473, 0.916, 0.02152, 0.8528, 0.08473, 0.8528, 0.08473, 0.916, 0.02152, 0.8528, 0.08473, 0.8528, 0.08473, 0.916, 0.02152, 0.8528, 0.08473, 0.8528, 0.08473, 0.916, 0.02152, 0.8528, 0.08473, 0.8528, 0.08473, 0.916, 0.02152, 0.8528, 0.08473, 0.8528, 0.08473, 0.916, 0.02152, 0.8528, 0.08473, 0.8528, 0.08473, 0.916, 0.02152, 0.8528, 0.08473, 0.8528, 0.08473, 0.916, 0.02152, 0.8528, 0.08473, 0.8528, 0.08473, 0.916, 0.02152, 0.8528, 0.08473, 0.8528, 0.08473, 0.916, 0.02152, 0.8528, 0.08473, 0.8528, 0.08473, 0.916, 0.02152, 0.8528, 0.08473, 0.8528, 0.08473, 0.916, 0.02152, 0.8528, 0.08473, 0.8528, 0.08473, 0.916, 0.02152, 0.8528, 0.08473, 0.8528, 0.08473, 0.916, 0.02152, 0.8528, 0.08473, 0.8528, 0.08473, 0.916, 0.02152, 0.8528, 0.08473, 0.8528, 0.08473, 0.916, 0.02152, 0.8528, 0.08473, 0.8528, 0.08473, 0.916, 0.02152, 0.8528, 0.08473, 0.8528, 0.08473, 0.916, 0.02152, 0.8528, 0.08473, 0.8528, 0.08473, 0.916, 0.02152, 0.8528, 0.08473, 0.8528, 0.08473, 0.916, 0.02152, 0.8528, 0.08473, 0.8528, 0.08473, 0.916, 0.02152, 0.8528, 0.08473, 0.8528, 0.08473, 0.916, 0.02152, 0.8528, 0.08473, 0.8528, 0.08473, 0.916, 0.02152, 0.8528, 0.08473, 0.8528, 0.08473, 0.916, 0.02152, 0.8528, 0.08473, 0.8528, 0.08473, 0.916, 0.02152, 0.8528, 0.08473, 0.8528, 0.08473, 0.916, 0.02152, 0.8528, 0.08473, 0.8528, 0.08473, 0.916, 0.02152, 0.8528, 0.08473, 0.8528, 0.08473, 0.916, 0.02152, 0.8528, 0.08473, 0.8528, 0.08473, 0.916, 0.02152, 0.8528, 0.08473, 0.8528, 0.08473, 0.916, 0.02152, 0.8528, 0.08473, 0.8528, 0.08473, 0.916, 0.02152, 0.8528, 0.08473, 0.8528, 0.08473, 0.916, 0.02152, 0.8528, 0.08473, 0.8528, 0.08473, 0.916, 0.02152, 0.8528, 0.08473, 0.8528, 0.08473, 0.916, 0.02152, 0.8528, 0.08473, 0.8528, 0.08473, 0.916, 0.02152, 0.8528, 0.08473, 0.8528, 0.08473, 0.916, 0.02152, 0.8528, 0.08473, 0.8528, 0.08473, 0.916, 0.02152, 0.8528, 0.08473, 0.8528, 0.08473, 0.916, 0.02152, 0.8528, 0.08473, 0.8528, 0.08473, 0.916, 0.02152, 0.8528, 0.08473, 0.8528, 0.08473, 0.916, 0.02152, 0.8528, 0.08473, 0.8528, 0.08473, 0.916, 0.02152, 0.8528, 0.08473, 0.8528, 0.08473, 0.916, 0.02152, 0.8528, 0.08473, 0.8528, 0.08473, 0.916, 0.02152, 0.8528, 0.08473, 0.8528, 0.08473, 0.916, 0.02152, 0.8528, 0.08473, 0.8528, 0.08473, 0.916, 0.02152, 0.8528, 0.08473, 0.8528, 0.08473, 0.916, 0.02152, 0.8528, 0.08473, 0.8528, 0.08473, 0.916, 0.02152, 0.8528, 0.08473, 0.8528, 0.08473, 0.916, 0.02152, 0.8528, 0.08473, 0.8528, 0.08473, 0.916, 0.02152, 0.8528, 0.08473, 0.8528, 0.08473, 0.916, 0.02152, 0.8528, 0.08473, 0.8528, 0.08473, 0.916, 0.02152, 0.8528, 0.08473, 0.8528, 0.08473, 0.916, 0.02152, 0.8528, 0.08473, 0.8528, 0.08473, 0.916, 0.02152, 0.8528, 0.08473, 0.8528, 0.08473, 0.916, 0.02152, 0.8528, 0.08473, 0.8528, 0.08473, 0.916, 0.02152, 0.8528, 0.08473, 0.8528, 0.08473, 0.916, 0.02152, 0.8528, 0.08473, 0.8528, 0.08473, 0.916, 0.02152, 0.8528, 0.08473, 0.8528, 0.08473, 0.916, 0.02152, 0.8528, 0.08473, 0.8528, 0.08473, 0.916, 0.02152, 0.8528, 0.08473, 0.8528, 0.08473, 0.916, 0.02152, 0.8528, 0.08473, 0.8528, 0.08473, 0.916, 0.02152, 0.8528, 0.08473, 0.8528, 0.08473, 0.916, 0.02152, 0.8528, 0.08473, 0.8528, 0.08473, 0.916, 0.02152, 0.8528, 0.08473, 0.8528, 0.08473, 0.916, 0.02152, 0.8528, 0.08473, 0.8528, 0.08473, 0.916, 0.02152, 0.8528, 0.08473, 0.8528, 0.08473, 0.916, 0.02152, 0.8528, 0.08473, 0.8528, 0.08473, 0.916, 0.02152, 0.8528, 0.08473, 0.8528, 0.08473, 0.916, 0.02152, 0.8528, 0.08473, 0.8528, 0.08473, 0.916, 0.02152, 0.8528, 0.08473, 0.8528, 0.08473, 0.916, 0.02152, 0.8528, 0.08473, 0.8528, 0.08473, 0.916, 0.02152, 0.8528, 0.08473, 0.8528, 0.08473, 0.916, 0.02152, 0.8528, 0.08473, 0.8528, 0.08473, 0.916, 0.02152, 0.8528, 0.08473, 0.8528, 0.08473, 0.916, 0.02152, 0.8528, 0.08473, 0.8528, 0.08473, 0.916, 0.02152, 0.8528, 0.08473, 0.8528, 0.08473, 0.916, 0.02152, 0.8528, 0.08473, 0.8528, 0.08473, 0.916, 0.02152, 0.8528, 0.08473, 0.8528, 0.08473, 0.916, 0.02152, 0.8528, 0.08473, 0.8528, 0.08473, 0.916, 0.02152, 0.8528, 0.08473, 0.8528, 0.08473, 0.916, 0.02152, 0.8528, 0.08473, 0.8528, 0.08473, 0.916, 0.02152, 0.8528, 0.08473, 0.8528, 0.08473, 0.916, 0.02152, 0.8528, 0.08473, 0.8528, 0.08473, 0.916, 0.02152, 0.8528, 0.08473, 0.8528, 0.08473, 0.916, 0.02152, 0.8528, 0.08473, 0.8528, 0.08473, 0.916, 0.02152, 0.8528, 0.08473, 0.8528, 0.08473, 0.916, 0.02152, 0.8528, 0.08473, 0.8528, 0.08473, 0.916, 0.02152, 0.8528, 0.08473, 0.8528, 0.08473, 0.916, 0.02152, 0.8528, 0.08473, 0.8528, 0.08473, 0.916, 0.02152, 0.8528, 0.08473, 0.8528, 0.08473, 0.916, 0.02152, 0.8528, 0.08473, 0.8528, 0.08473, 0.916, 0.02152, 0.8528, 0.08473, 0.8528, 0.08473, 0.916, 0.02152, 0.8528, 0.08473, 0.8528, 0.08473, 0.916, 0.02152, 0.8528, 0.08473, 0.8528, 0.08473, 0.916, 0.02152, 0.8528, 0.08473, 0.8528, 0.08473, 0.916, 0.02152, 0.8528, 0.08473, 0.8528, 0.08473, 0.916, 0.02152, 0.8528, 0.08473, 0.8528, 0.08473, 0.916, 0.2062, 0.8812, 0.2062, 0.8812, 0.2062, 0.8812, 0.2062, 0.8812, 0.2062, 0.8812, 0.2062, 0.8812, 0.2062, 0.8812, 0.2062, 0.8812, 0.2062, 0.8812, 0.2062, 0.8812, 0.2062, 0.8812, 0.2062, 0.8812, 0.2062, 0.8812, 0.2062, 0.8812, 0.2062, 0.8812, 0.2062, 0.8812, 0.2062, 0.8812, 0.2062, 0.8812, 0.2062, 0.8812, 0.2062, 0.8812, 0.4469, 0.09687, 0.4469, 0.09687, 0.4469, 0.09687, 0.4469, 0.09687, 0.4469, 0.09687, 0.4469, 0.09687, 0.4469, 0.09687, 0.4469, 0.09687, 0.4469, 0.09687, 0.4469, 0.09687, 0.4469, 0.09687, 0.4469, 0.09687, 0.4469, 0.09687, 0.4469, 0.09687, 0.4469, 0.09687, 0.4469, 0.09687, 0.4469, 0.09687, 0.4469, 0.09687, 0.4469, 0.09687, 0.4469, 0.09687, 0.4469, 0.09687, 0.4469, 0.09687, 0.4469, 0.09687, 0.4469, 0.09687, 0.5641, 0.1281, 0.5641, 0.1281, 0.5641, 0.1281, 0.5641, 0.1281, 0.5641, 0.1281, 0.5641, 0.1281, 0.5641, 0.1281, 0.5641, 0.1281, 0.4469, 0.09687, 0.4469, 0.09687, 0.4469, 0.09687, 0.4469, 0.09687, 0.4469, 0.09687, 0.4469, 0.09687, 0.4469, 0.09687, 0.4469, 0.09687, 0.5641, 0.1281, 0.5641, 0.1281, 0.5641, 0.1281, 0.5641, 0.1281, 0.5641, 0.1281, 0.5641, 0.1281, 0.5641, 0.1281, 0.5641, 0.1281, 0.5641, 0.1281, 0.5641, 0.1281, 0.5641, 0.1281, 0.5641, 0.1281, 0.5641, 0.1281, 0.5641, 0.1281, 0.5641, 0.1281, 0.5641, 0.1281, 0.5641, 0.1281, 0.5641, 0.1281, 0.5641, 0.1281, 0.5641, 0.1281, 0.5641, 0.1281, 0.5641, 0.1281, 0.5641, 0.1281, 0.5641, 0.1281, 0.5641, 0.1281, 0.5641, 0.1281, 0.5641, 0.1281, 0.5641, 0.1281, 0.5641, 0.1281, 0.5641, 0.1281, 0.5641, 0.1281, 0.5641, 0.1281, 0.5641, 0.1281, 0.5641, 0.1281, 0.5641, 0.1281, 0.5641, 0.1281, 0.5641, 0.1281, 0.5641, 0.1281, 0.5641, 0.1281, 0.5641, 0.1281, 0.9234, 0.6062, 0.9234, 0.6062, 0.9234, 0.6062, 0.9234, 0.6062, 0.9234, 0.6062, 0.9234, 0.6062, 0.9234, 0.6062, 0.9234, 0.6062, 0.9234, 0.6062, 0.9234, 0.6062, 0.9234, 0.6062, 0.9234, 0.6062, 0.9234, 0.6062, 0.9234, 0.6062, 0.9234, 0.6062, 0.9234, 0.6062, 0.9234, 0.6062, 0.9234, 0.6062, 0.9234, 0.6062, 0.9234, 0.6062, 0.9234, 0.6062, 0.9234, 0.6062, 0.9234, 0.6062, 0.9234, 0.6062, 0.9234, 0.6062, 0.9234, 0.6062, 0.9234, 0.6062, 0.9234, 0.6062, 0.9234, 0.6062, 0.9234, 0.6062, 0.9234, 0.6062, 0.9234, 0.6062, 0.9234, 0.6062, 0.9234, 0.6062, 0.9234, 0.6062, 0.9234, 0.6062, 0.9234, 0.6062, 0.9234, 0.6062, 0.9234, 0.6062, 0.9234, 0.6062, 0.9234, 0.6062, 0.9234, 0.6062, 0.9234, 0.6062, 0.9234, 0.6062, 0.9234, 0.6062, 0.9234, 0.6062, 0.9234, 0.6062, 0.9234, 0.6062, 0.9234, 0.6062, 0.9234, 0.6062, 0.9234, 0.6062, 0.9234, 0.6062, 0.9234, 0.6062, 0.9234, 0.6062, 0.9234, 0.6062, 0.9234, 0.6062, 0.9234, 0.6062, 0.9234, 0.6062, 0.9234, 0.6062, 0.9234, 0.6062, 0.9234, 0.6062, 0.9234, 0.6062, 0.9234, 0.6062, 0.9234, 0.6062, 0.5302, 0.124, 0.5698, 0.124, 0.5698, 0.1635, 0.5302, 0.124, 0.5698, 0.124, 0.5698, 0.1635, 0.5302, 0.124, 0.5698, 0.124, 0.5698, 0.1635, 0.5302, 0.1635, 0.5302, 0.124, 0.5698, 0.124, 0.5698, 0.1635, 0.5302, 0.1635, 0.5302, 0.124, 0.5698, 0.124, 0.5698, 0.1635, 0.5302, 0.1635, 0.5302, 0.124, 0.5698, 0.124, 0.5698, 0.1635, 0.5302, 0.1635, 0.5302, 0.124, 0.5698, 0.124, 0.5698, 0.1635, 0.5302, 0.124, 0.5698, 0.124, 0.5698, 0.1635, 0.5302, 0.124, 0.5698, 0.124, 0.5698, 0.1635, 0.5302, 0.124, 0.5698, 0.124, 0.5698, 0.1635, 0.5302, 0.124, 0.5698, 0.124, 0.5698, 0.1635, 0.5302, 0.1635, 0.5302, 0.124, 0.5698, 0.124, 0.5698, 0.1635, 0.5302, 0.1635, 0.5302, 0.124, 0.5698, 0.124, 0.5698, 0.1635, 0.5302, 0.1635, 0.5302, 0.124, 0.5698, 0.124, 0.5698, 0.1635, 0.5302, 0.1635, 0.5302, 0.124, 0.5698, 0.124, 0.5698, 0.1635, 0.5302, 0.124, 0.5698, 0.124, 0.5698, 0.1635, 0.5641, 0.1281, 0.5641, 0.1281, 0.5641, 0.1281, 0.5641, 0.1281, 0.5641, 0.1281, 0.5641, 0.1281, 0.5641, 0.1281, 0.5641, 0.1281, 0.5641, 0.1281, 0.5641, 0.1281, 0.5641, 0.1281, 0.5641, 0.1281, 0.5641, 0.1281, 0.5641, 0.1281, 0.5641, 0.1281, 0.5641, 0.1281, 0.5641, 0.1281, 0.5641, 0.1281, 0.5641, 0.1281, 0.5641, 0.1281, 0.5641, 0.1281, 0.5641, 0.1281, 0.5641, 0.1281, 0.5641, 0.1281, 0.5641, 0.1281, 0.5641, 0.1281, 0.5641, 0.1281, 0.5641, 0.1281, 0.5641, 0.1281, 0.5641, 0.1281, 0.5641, 0.1281, 0.5641, 0.1281, 0.5859, 0.1156, 0.5859, 0.1156, 0.5859, 0.1156, 0.5859, 0.1156, 0.5859, 0.1156, 0.5859, 0.1156, 0.5859, 0.1156, 0.5859, 0.1156, 0.5859, 0.1156, 0.5859, 0.1156, 0.5859, 0.1156, 0.5859, 0.1156, 0.5859, 0.1156, 0.5859, 0.1156, 0.5859, 0.1156, 0.5859, 0.1156, 0.5859, 0.1156, 0.5859, 0.1156, 0.5859, 0.1156, 0.5859, 0.1156, 0.5859, 0.1156, 0.5859, 0.1156, 0.5859, 0.1156, 0.5859, 0.1156, 0.5859, 0.1156, 0.5859, 0.1156, 0.5859, 0.1156, 0.5859, 0.1156, 0.5859, 0.1156, 0.5859, 0.1156, 0.5859, 0.1156, 0.5859, 0.1156, 0.5859, 0.1156, 0.5859, 0.1156, 0.5859, 0.1156, 0.5859, 0.1156, 0.5859, 0.1156, 0.5859, 0.1156, 0.5859, 0.1156, 0.5859, 0.1156, 0.5859, 0.1156, 0.5859, 0.1156, 0.5859, 0.1156, 0.5859, 0.1156, 0.5859, 0.1156, 0.5859, 0.1156, 0.5859, 0.1156, 0.5859, 0.1156, 0.5859, 0.1156, 0.5859, 0.1156, 0.5859, 0.1156, 0.5859, 0.1156, 0.5859, 0.1156, 0.5859, 0.1156, 0.5859, 0.1156, 0.5859, 0.1156, 0.5859, 0.1156, 0.5859, 0.1156, 0.5859, 0.1156, 0.5859, 0.1156, 0.5859, 0.1156, 0.5859, 0.1156, 0.5859, 0.1156, 0.5859, 0.1156, 0.5859, 0.1156, 0.5859, 0.1156, 0.5859, 0.1156, 0.5859, 0.1156, 0.5859, 0.1156, 0.5859, 0.1156, 0.5859, 0.1156, 0.5859, 0.1156, 0.5859, 0.1156, 0.5859, 0.1156, 0.5859, 0.1156, 0.5859, 0.1156, 0.5859, 0.1156, 0.5859, 0.1156, 0.5859, 0.1156, 0.5859, 0.1156, 0.5859, 0.1156, 0.5859, 0.1156, 0.5859, 0.1156, 0.5859, 0.1156, 0.5859, 0.1156, 0.5859, 0.1156, 0.5859, 0.1156, 0.5859, 0.1156, 0.5859, 0.1156, 0.5859, 0.1156, 0.5859, 0.1156, 0.5859, 0.1156, 0.5859, 0.1156, 0.5859, 0.1156, 0.5859, 0.1156, 0.5859, 0.1156, 0.5859, 0.1156, 0.5859, 0.1156, 0.5859, 0.1156, 0.5859, 0.1156, 0.5859, 0.1156, 0.5859, 0.1156, 0.5859, 0.1156, 0.5859, 0.1156, 0.5859, 0.1156, 0.5859, 0.1156, 0.5859, 0.1156, 0.5859, 0.1156, 0.5859, 0.1156, 0.5859, 0.1156, 0.5859, 0.1156, 0.5859, 0.1156, 0.5859, 0.1156, 0.5859, 0.1156, 0.5859, 0.1156, 0.5859, 0.1156, 0.5859, 0.1156, 0.5859, 0.1156, 0.5859, 0.1156, 0.5859, 0.1156, 0.5859, 0.1156, 0.5859, 0.1156, 0.5859, 0.1156, 0.5859, 0.1156, 0.5859, 0.1156, 0.5859, 0.1156, 0.5859, 0.1156, 0.5859, 0.1156, 0.5859, 0.1156, 0.5859, 0.1156, 0.5859, 0.1156, 0.5859, 0.1156, 0.5859, 0.1156, 0.5859, 0.1156, 0.5859, 0.1156, 0.5859, 0.1156, 0.5859, 0.1156, 0.5859, 0.1156, 0.5859, 0.1156, 0.5859, 0.1156, 0.5859, 0.1156, 0.5859, 0.1156, 0.5859, 0.1156, 0.5859, 0.1156])
me_icosphere_002.materials.append(mat_material)
me_icosphere_002.materials.append(mat_material_001)
me_icosphere_002.use_remesh_preserve_volume = False
me_icosphere_002.use_remesh_preserve_attributes = False
me_icosphere_002.use_mirror_vertex_groups = False
me_icosphere_002.update()

# ---- objects
ob_snowman = bpy.data.objects.new('Snowman', me_icosphere_002)

# ---- transforms, parenting, visibility, modifiers, constraints
ob_snowman.location = (0.0, 0.0, 0.0)
ob_snowman.lineart.crease_threshold = 0.0

# ---- collection membership
col_collection_2.objects.link(ob_snowman)

# ---- scene / render settings (as saved in the file)
scene.frame_start = 1; scene.frame_end = 250; scene.frame_set(1)
scene.render.engine = 'CYCLES'
scene.render.resolution_percentage = 50
scene.render.dither_intensity = 0.0
scene.cycles.use_denoising = False
scene.cycles.samples = 128
scene.cycles.sampling_pattern = 'TABULATED_SOBOL'
scene.cycles.light_sampling_threshold = 0.0
scene.cycles.use_adaptive_sampling = False
scene.cycles.use_light_tree = False
scene.cycles.blur_glossy = 0.0
scene.cycles.sample_clamp_indirect = 0.0
scene.view_settings.view_transform = 'Standard'
bpy.context.view_layer.update()

# ---- added for rendering (the .blend has no active camera and no usable light): camera, sun
cam_auto = bpy.data.cameras.new('AutoCamera')
cam_auto.lens = 50.0
cam_auto.sensor_width = 36.0
cam_auto.clip_end = 1000.0
ob_auto_camera = bpy.data.objects.new('AutoCamera', cam_auto)
scene.collection.objects.link(ob_auto_camera)
ob_auto_camera.location = (5.3466, -6.49172, 6.12748)
ob_auto_camera.rotation_euler = (1.09748, -7.21219e-08, 0.694738)
scene.camera = ob_auto_camera
light_auto_sun = bpy.data.lights.new('AutoSun', 'SUN')
light_auto_sun.energy = 3.0
light_auto_sun.angle = 0.0523599
ob_auto_sun = bpy.data.objects.new('AutoSun', light_auto_sun)
scene.collection.objects.link(ob_auto_sun)
ob_auto_sun.rotation_euler = (0.872665, 0.174533, 0.523599)
bpy.context.view_layer.update()
